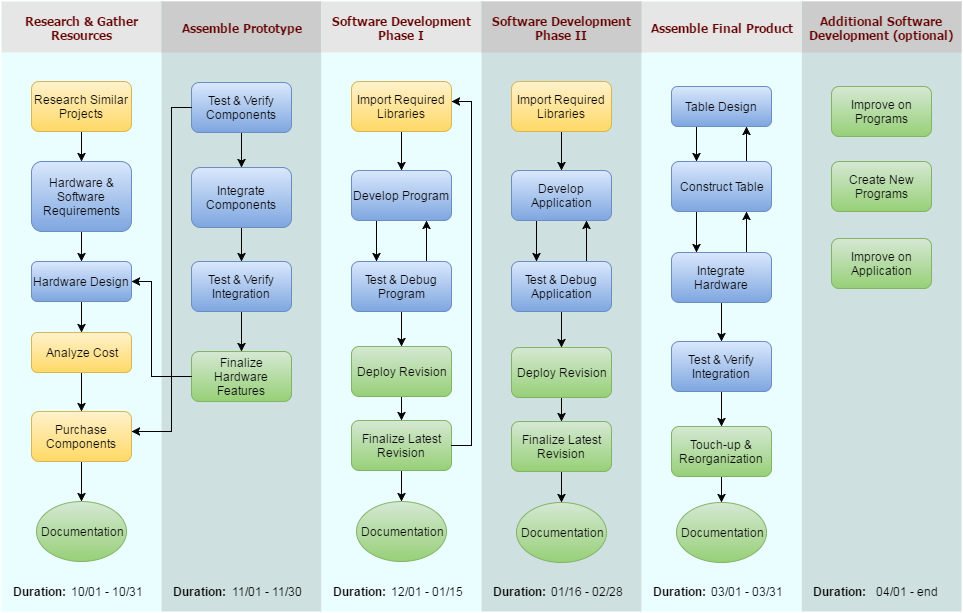

The diagram above was exported from draw.io. Its source (the exported page's mxGraphModel, read from the mxfile embedded in the PNG):
<mxGraphModel dx="1110" dy="595" grid="1" gridSize="10" guides="1" tooltips="1" connect="1" arrows="1" fold="1" page="0" pageScale="1" pageWidth="826" pageHeight="1169" background="#ffffff" math="0" shadow="0">
  <root>
    <mxCell id="0" style=";html=1;" />
    <mxCell id="1" style=";html=1;" parent="0" />
    <mxCell id="2" value="Research &amp;amp; Gather Resources" style="swimlane;whiteSpace=wrap;fillColor=#E6E6E6;swimlaneFillColor=#EBFEFF;fontColor=#660000;fontFamily=Tahoma;html=1;startSize=51;strokeColor=none;" parent="1" vertex="1">
      <mxGeometry x="20" y="20" width="160" height="610" as="geometry">
        <mxRectangle x="20" y="20" width="80" height="23" as="alternateBounds" />
      </mxGeometry>
    </mxCell>
    <mxCell id="7dba0aeb062577db-59" style="edgeStyle=orthogonalEdgeStyle;rounded=0;html=1;exitX=0.5;exitY=1;entryX=0.5;entryY=0;jettySize=auto;orthogonalLoop=1;" edge="1" parent="2" source="7dba0aeb062577db-56" target="7dba0aeb062577db-57">
      <mxGeometry relative="1" as="geometry" />
    </mxCell>
    <mxCell id="7dba0aeb062577db-56" value="Research Similar Projects" style="rounded=1;whiteSpace=wrap;html=1;fillColor=#fff2cc;strokeColor=#d6b656;gradientColor=#ffd966;" vertex="1" parent="2">
      <mxGeometry x="30" y="80" width="100" height="50" as="geometry" />
    </mxCell>
    <mxCell id="7dba0aeb062577db-62" style="edgeStyle=orthogonalEdgeStyle;rounded=0;html=1;exitX=0.5;exitY=1;entryX=0.5;entryY=0;jettySize=auto;orthogonalLoop=1;" edge="1" parent="2" source="7dba0aeb062577db-57" target="7dba0aeb062577db-60">
      <mxGeometry relative="1" as="geometry" />
    </mxCell>
    <mxCell id="7dba0aeb062577db-57" value="Hardware &amp;amp; Software Requirements" style="rounded=1;whiteSpace=wrap;html=1;fillColor=#dae8fc;strokeColor=#6c8ebf;gradientColor=#7ea6e0;" vertex="1" parent="2">
      <mxGeometry x="30" y="160" width="100" height="70" as="geometry" />
    </mxCell>
    <mxCell id="7dba0aeb062577db-72" style="edgeStyle=orthogonalEdgeStyle;rounded=0;html=1;exitX=0.5;exitY=1;entryX=0.5;entryY=0;jettySize=auto;orthogonalLoop=1;" edge="1" parent="2" source="7dba0aeb062577db-60" target="7dba0aeb062577db-71">
      <mxGeometry relative="1" as="geometry" />
    </mxCell>
    <mxCell id="7dba0aeb062577db-60" value="Hardware Design" style="rounded=1;whiteSpace=wrap;html=1;fillColor=#dae8fc;strokeColor=#6c8ebf;gradientColor=#7ea6e0;" vertex="1" parent="2">
      <mxGeometry x="30" y="260" width="100" height="40" as="geometry" />
    </mxCell>
    <mxCell id="7dba0aeb062577db-70" style="edgeStyle=orthogonalEdgeStyle;rounded=0;html=1;exitX=0.5;exitY=1;entryX=0.5;entryY=0;jettySize=auto;orthogonalLoop=1;" edge="1" parent="2" source="7dba0aeb062577db-65" target="7dba0aeb062577db-68">
      <mxGeometry relative="1" as="geometry" />
    </mxCell>
    <mxCell id="7dba0aeb062577db-65" value="Purchase Components" style="rounded=1;whiteSpace=wrap;html=1;fillColor=#fff2cc;strokeColor=#d6b656;gradientColor=#ffd966;" vertex="1" parent="2">
      <mxGeometry x="30" y="410" width="100" height="50" as="geometry" />
    </mxCell>
    <mxCell id="7dba0aeb062577db-68" value="Documentation" style="ellipse;whiteSpace=wrap;html=1;fillColor=#d5e8d4;strokeColor=#82b366;gradientColor=#97d077;" vertex="1" parent="2">
      <mxGeometry x="35" y="500" width="90" height="60" as="geometry" />
    </mxCell>
    <mxCell id="7dba0aeb062577db-73" style="edgeStyle=orthogonalEdgeStyle;rounded=0;html=1;exitX=0.5;exitY=1;entryX=0.5;entryY=0;jettySize=auto;orthogonalLoop=1;" edge="1" parent="2" source="7dba0aeb062577db-71" target="7dba0aeb062577db-65">
      <mxGeometry relative="1" as="geometry" />
    </mxCell>
    <mxCell id="7dba0aeb062577db-71" value="Analyze Cost" style="rounded=1;whiteSpace=wrap;html=1;fillColor=#fff2cc;strokeColor=#d6b656;gradientColor=#ffd966;" vertex="1" parent="2">
      <mxGeometry x="30" y="331" width="100" height="40" as="geometry" />
    </mxCell>
    <mxCell id="7dba0aeb062577db-118" value="10/01 - 10/31" style="text;html=1;strokeColor=none;fillColor=none;align=center;verticalAlign=middle;whiteSpace=wrap;" vertex="1" parent="2">
      <mxGeometry x="60" y="580" width="90" height="20" as="geometry" />
    </mxCell>
    <mxCell id="3" value="Additional Software Development (optional)" style="swimlane;whiteSpace=wrap;fillColor=#CCCCCC;swimlaneFillColor=#CFE0E0;fontColor=#660000;fontFamily=Tahoma;html=1;startSize=51;strokeColor=none;" parent="1" vertex="1">
      <mxGeometry x="820" y="20" width="160" height="610" as="geometry">
        <mxRectangle x="20" y="20" width="80" height="23" as="alternateBounds" />
      </mxGeometry>
    </mxCell>
    <mxCell id="7dba0aeb062577db-139" value="Improve on Programs" style="rounded=1;whiteSpace=wrap;html=1;fillColor=#d5e8d4;strokeColor=#82b366;gradientColor=#97d077;" vertex="1" parent="3">
      <mxGeometry x="30" y="85" width="100" height="50" as="geometry" />
    </mxCell>
    <mxCell id="7dba0aeb062577db-140" value="Create New Programs" style="rounded=1;whiteSpace=wrap;html=1;fillColor=#d5e8d4;strokeColor=#82b366;gradientColor=#97d077;" vertex="1" parent="3">
      <mxGeometry x="30" y="160" width="100" height="50" as="geometry" />
    </mxCell>
    <mxCell id="7dba0aeb062577db-141" value="Improve on Application" style="rounded=1;whiteSpace=wrap;html=1;fillColor=#d5e8d4;strokeColor=#82b366;gradientColor=#97d077;" vertex="1" parent="3">
      <mxGeometry x="30" y="237" width="100" height="50" as="geometry" />
    </mxCell>
    <mxCell id="7dba0aeb062577db-144" value="04/01 - end" style="text;html=1;strokeColor=none;fillColor=none;align=center;verticalAlign=middle;whiteSpace=wrap;" vertex="1" parent="3">
      <mxGeometry x="60" y="580" width="90" height="20" as="geometry" />
    </mxCell>
    <mxCell id="7dba0aeb062577db-145" value="Duration:" style="text;html=1;strokeColor=none;fillColor=none;align=left;verticalAlign=middle;whiteSpace=wrap;fontStyle=1" vertex="1" parent="3">
      <mxGeometry x="10" y="580" width="60" height="20" as="geometry" />
    </mxCell>
    <mxCell id="4" value="Assemble Final Product" style="swimlane;whiteSpace=wrap;fillColor=#E6E6E6;swimlaneFillColor=#EBFEFF;fontColor=#660000;fontFamily=Tahoma;html=1;startSize=51;strokeColor=none;" parent="1" vertex="1">
      <mxGeometry x="660" y="20" width="160" height="610" as="geometry">
        <mxRectangle x="20" y="20" width="80" height="23" as="alternateBounds" />
      </mxGeometry>
    </mxCell>
    <mxCell id="7dba0aeb062577db-120" style="edgeStyle=orthogonalEdgeStyle;rounded=0;html=1;exitX=0.25;exitY=1;entryX=0.25;entryY=0;jettySize=auto;orthogonalLoop=1;" edge="1" parent="4" source="7dba0aeb062577db-117" target="7dba0aeb062577db-119">
      <mxGeometry relative="1" as="geometry" />
    </mxCell>
    <mxCell id="7dba0aeb062577db-143" style="edgeStyle=orthogonalEdgeStyle;rounded=0;html=1;exitX=0.75;exitY=0;entryX=0.75;entryY=1;jettySize=auto;orthogonalLoop=1;" edge="1" parent="4" source="7dba0aeb062577db-117" target="7dba0aeb062577db-126">
      <mxGeometry relative="1" as="geometry" />
    </mxCell>
    <mxCell id="7dba0aeb062577db-117" value="Construct Table" style="rounded=1;whiteSpace=wrap;html=1;fillColor=#dae8fc;strokeColor=#6c8ebf;gradientColor=#7ea6e0;" vertex="1" parent="4">
      <mxGeometry x="30" y="160" width="100" height="50" as="geometry" />
    </mxCell>
    <mxCell id="7dba0aeb062577db-121" style="edgeStyle=orthogonalEdgeStyle;rounded=0;html=1;exitX=0.75;exitY=0;entryX=0.75;entryY=1;jettySize=auto;orthogonalLoop=1;" edge="1" parent="4" source="7dba0aeb062577db-119" target="7dba0aeb062577db-117">
      <mxGeometry relative="1" as="geometry" />
    </mxCell>
    <mxCell id="7dba0aeb062577db-123" style="edgeStyle=orthogonalEdgeStyle;rounded=0;html=1;exitX=0.5;exitY=1;entryX=0.5;entryY=0;jettySize=auto;orthogonalLoop=1;" edge="1" parent="4" source="7dba0aeb062577db-119" target="7dba0aeb062577db-122">
      <mxGeometry relative="1" as="geometry" />
    </mxCell>
    <mxCell id="7dba0aeb062577db-119" value="Integrate Hardware" style="rounded=1;whiteSpace=wrap;html=1;fillColor=#dae8fc;strokeColor=#6c8ebf;gradientColor=#7ea6e0;" vertex="1" parent="4">
      <mxGeometry x="30" y="251" width="100" height="50" as="geometry" />
    </mxCell>
    <mxCell id="7dba0aeb062577db-125" style="edgeStyle=orthogonalEdgeStyle;rounded=0;html=1;exitX=0.5;exitY=1;entryX=0.5;entryY=0;jettySize=auto;orthogonalLoop=1;" edge="1" parent="4" source="7dba0aeb062577db-122" target="7dba0aeb062577db-124">
      <mxGeometry relative="1" as="geometry" />
    </mxCell>
    <mxCell id="7dba0aeb062577db-122" value="Test &amp;amp; Verify Integration" style="rounded=1;whiteSpace=wrap;html=1;fillColor=#dae8fc;strokeColor=#6c8ebf;gradientColor=#7ea6e0;" vertex="1" parent="4">
      <mxGeometry x="30" y="340" width="100" height="50" as="geometry" />
    </mxCell>
    <mxCell id="7dba0aeb062577db-129" style="edgeStyle=orthogonalEdgeStyle;rounded=0;html=1;exitX=0.5;exitY=1;jettySize=auto;orthogonalLoop=1;" edge="1" parent="4" source="7dba0aeb062577db-124" target="7dba0aeb062577db-128">
      <mxGeometry relative="1" as="geometry" />
    </mxCell>
    <mxCell id="7dba0aeb062577db-124" value="Touch-up &amp;amp; Reorganization" style="rounded=1;whiteSpace=wrap;html=1;fillColor=#d5e8d4;strokeColor=#82b366;gradientColor=#97d077;" vertex="1" parent="4">
      <mxGeometry x="30" y="425" width="100" height="50" as="geometry" />
    </mxCell>
    <mxCell id="7dba0aeb062577db-142" style="edgeStyle=orthogonalEdgeStyle;rounded=0;html=1;exitX=0.25;exitY=1;entryX=0.25;entryY=0;jettySize=auto;orthogonalLoop=1;" edge="1" parent="4" source="7dba0aeb062577db-126" target="7dba0aeb062577db-117">
      <mxGeometry relative="1" as="geometry" />
    </mxCell>
    <mxCell id="7dba0aeb062577db-126" value="Table Design" style="rounded=1;whiteSpace=wrap;html=1;fillColor=#dae8fc;strokeColor=#6c8ebf;gradientColor=#7ea6e0;" vertex="1" parent="4">
      <mxGeometry x="30" y="85" width="100" height="40" as="geometry" />
    </mxCell>
    <mxCell id="7dba0aeb062577db-128" value="Documentation" style="ellipse;whiteSpace=wrap;html=1;fillColor=#d5e8d4;strokeColor=#82b366;gradientColor=#97d077;" vertex="1" parent="4">
      <mxGeometry x="35" y="501" width="90" height="60" as="geometry" />
    </mxCell>
    <mxCell id="7dba0aeb062577db-137" value="03/01 - 03/31" style="text;html=1;strokeColor=none;fillColor=none;align=center;verticalAlign=middle;whiteSpace=wrap;" vertex="1" parent="4">
      <mxGeometry x="60" y="580" width="90" height="20" as="geometry" />
    </mxCell>
    <mxCell id="7dba0aeb062577db-138" value="Duration:" style="text;html=1;strokeColor=none;fillColor=none;align=left;verticalAlign=middle;whiteSpace=wrap;fontStyle=1" vertex="1" parent="4">
      <mxGeometry x="10" y="580" width="60" height="20" as="geometry" />
    </mxCell>
    <mxCell id="5" value="Assemble Prototype" style="swimlane;whiteSpace=wrap;fillColor=#CCCCCC;swimlaneFillColor=#CFE0E0;fontColor=#660000;fontFamily=Tahoma;html=1;startSize=51;strokeColor=none;" parent="1" vertex="1">
      <mxGeometry x="180" y="20" width="160" height="610" as="geometry">
        <mxRectangle x="20" y="20" width="80" height="23" as="alternateBounds" />
      </mxGeometry>
    </mxCell>
    <mxCell id="7dba0aeb062577db-79" style="edgeStyle=orthogonalEdgeStyle;rounded=0;html=1;exitX=0.5;exitY=1;entryX=0.5;entryY=0;jettySize=auto;orthogonalLoop=1;" edge="1" parent="5" source="7dba0aeb062577db-74" target="7dba0aeb062577db-75">
      <mxGeometry relative="1" as="geometry" />
    </mxCell>
    <mxCell id="7dba0aeb062577db-74" value="Test &amp;amp; Verify Components" style="rounded=1;whiteSpace=wrap;html=1;fillColor=#dae8fc;strokeColor=#6c8ebf;gradientColor=#7ea6e0;" vertex="1" parent="5">
      <mxGeometry x="30" y="81" width="100" height="50" as="geometry" />
    </mxCell>
    <mxCell id="7dba0aeb062577db-80" style="edgeStyle=orthogonalEdgeStyle;rounded=0;html=1;exitX=0.5;exitY=1;jettySize=auto;orthogonalLoop=1;" edge="1" parent="5" source="7dba0aeb062577db-75" target="7dba0aeb062577db-78">
      <mxGeometry relative="1" as="geometry" />
    </mxCell>
    <mxCell id="7dba0aeb062577db-75" value="Integrate Components" style="rounded=1;whiteSpace=wrap;html=1;fillColor=#dae8fc;strokeColor=#6c8ebf;gradientColor=#7ea6e0;" vertex="1" parent="5">
      <mxGeometry x="30" y="166" width="100" height="60" as="geometry" />
    </mxCell>
    <mxCell id="7dba0aeb062577db-82" style="edgeStyle=orthogonalEdgeStyle;rounded=0;html=1;exitX=0.5;exitY=1;entryX=0.5;entryY=0;jettySize=auto;orthogonalLoop=1;" edge="1" parent="5" source="7dba0aeb062577db-78" target="7dba0aeb062577db-81">
      <mxGeometry relative="1" as="geometry" />
    </mxCell>
    <mxCell id="7dba0aeb062577db-78" value="Test &amp;amp; Verify Integration" style="rounded=1;whiteSpace=wrap;html=1;fillColor=#dae8fc;strokeColor=#6c8ebf;gradientColor=#7ea6e0;" vertex="1" parent="5">
      <mxGeometry x="30" y="260" width="100" height="50" as="geometry" />
    </mxCell>
    <mxCell id="7dba0aeb062577db-81" value="Finalize Hardware Features" style="rounded=1;whiteSpace=wrap;html=1;fillColor=#d5e8d4;strokeColor=#82b366;gradientColor=#97d077;" vertex="1" parent="5">
      <mxGeometry x="30" y="350" width="100" height="50" as="geometry" />
    </mxCell>
    <mxCell id="7dba0aeb062577db-131" value="11/01 - 11/30" style="text;html=1;strokeColor=none;fillColor=none;align=center;verticalAlign=middle;whiteSpace=wrap;" vertex="1" parent="5">
      <mxGeometry x="60" y="580" width="90" height="20" as="geometry" />
    </mxCell>
    <mxCell id="7dba0aeb062577db-132" value="Duration:" style="text;html=1;strokeColor=none;fillColor=none;align=left;verticalAlign=middle;whiteSpace=wrap;fontStyle=1" vertex="1" parent="5">
      <mxGeometry x="10" y="580" width="60" height="20" as="geometry" />
    </mxCell>
    <mxCell id="6" value="Software Development Phase I" style="swimlane;whiteSpace=wrap;fillColor=#E6E6E6;swimlaneFillColor=#EBFEFF;fontColor=#660000;fontFamily=Tahoma;html=1;startSize=51;strokeColor=none;" parent="1" vertex="1">
      <mxGeometry x="340" y="20" width="160" height="610" as="geometry">
        <mxRectangle x="20" y="20" width="80" height="23" as="alternateBounds" />
      </mxGeometry>
    </mxCell>
    <mxCell id="7dba0aeb062577db-93" style="edgeStyle=orthogonalEdgeStyle;rounded=0;html=1;exitX=0.5;exitY=1;entryX=0.5;entryY=0;jettySize=auto;orthogonalLoop=1;" edge="1" parent="6" source="7dba0aeb062577db-84" target="7dba0aeb062577db-85">
      <mxGeometry relative="1" as="geometry" />
    </mxCell>
    <mxCell id="7dba0aeb062577db-84" value="Import Required Libraries" style="rounded=1;whiteSpace=wrap;html=1;fillColor=#fff2cc;strokeColor=#d6b656;gradientColor=#ffd966;" vertex="1" parent="6">
      <mxGeometry x="30" y="80" width="100" height="50" as="geometry" />
    </mxCell>
    <mxCell id="7dba0aeb062577db-90" style="edgeStyle=orthogonalEdgeStyle;rounded=0;html=1;exitX=0.25;exitY=1;entryX=0.25;entryY=0;jettySize=auto;orthogonalLoop=1;" edge="1" parent="6" source="7dba0aeb062577db-85" target="7dba0aeb062577db-86">
      <mxGeometry relative="1" as="geometry" />
    </mxCell>
    <mxCell id="7dba0aeb062577db-85" value="Develop Program" style="rounded=1;whiteSpace=wrap;html=1;fillColor=#dae8fc;strokeColor=#6c8ebf;gradientColor=#7ea6e0;" vertex="1" parent="6">
      <mxGeometry x="30" y="169" width="100" height="50" as="geometry" />
    </mxCell>
    <mxCell id="7dba0aeb062577db-92" style="edgeStyle=orthogonalEdgeStyle;rounded=0;html=1;exitX=0.75;exitY=0;entryX=0.75;entryY=1;jettySize=auto;orthogonalLoop=1;" edge="1" parent="6" source="7dba0aeb062577db-86" target="7dba0aeb062577db-85">
      <mxGeometry relative="1" as="geometry" />
    </mxCell>
    <mxCell id="7dba0aeb062577db-109" style="edgeStyle=orthogonalEdgeStyle;rounded=0;html=1;exitX=0.5;exitY=1;entryX=0.5;entryY=0;jettySize=auto;orthogonalLoop=1;" edge="1" parent="6" source="7dba0aeb062577db-86" target="7dba0aeb062577db-108">
      <mxGeometry relative="1" as="geometry" />
    </mxCell>
    <mxCell id="7dba0aeb062577db-86" value="Test &amp;amp; Debug Program" style="rounded=1;whiteSpace=wrap;html=1;fillColor=#dae8fc;strokeColor=#6c8ebf;gradientColor=#7ea6e0;" vertex="1" parent="6">
      <mxGeometry x="30" y="260" width="100" height="50" as="geometry" />
    </mxCell>
    <mxCell id="7dba0aeb062577db-98" style="edgeStyle=orthogonalEdgeStyle;rounded=0;html=1;exitX=0.5;exitY=1;jettySize=auto;orthogonalLoop=1;" edge="1" parent="6" source="7dba0aeb062577db-88" target="7dba0aeb062577db-96">
      <mxGeometry relative="1" as="geometry" />
    </mxCell>
    <mxCell id="7dba0aeb062577db-88" value="Finalize Latest Revision" style="rounded=1;whiteSpace=wrap;html=1;fillColor=#d5e8d4;strokeColor=#82b366;gradientColor=#97d077;" vertex="1" parent="6">
      <mxGeometry x="30" y="419" width="100" height="50" as="geometry" />
    </mxCell>
    <mxCell id="7dba0aeb062577db-96" value="Documentation" style="ellipse;whiteSpace=wrap;html=1;fillColor=#d5e8d4;strokeColor=#82b366;gradientColor=#97d077;" vertex="1" parent="6">
      <mxGeometry x="35" y="500" width="90" height="60" as="geometry" />
    </mxCell>
    <mxCell id="7dba0aeb062577db-110" style="edgeStyle=orthogonalEdgeStyle;rounded=0;html=1;exitX=0.5;exitY=1;jettySize=auto;orthogonalLoop=1;" edge="1" parent="6" source="7dba0aeb062577db-108" target="7dba0aeb062577db-88">
      <mxGeometry relative="1" as="geometry" />
    </mxCell>
    <mxCell id="7dba0aeb062577db-108" value="Deploy Revision" style="rounded=1;whiteSpace=wrap;html=1;fillColor=#d5e8d4;strokeColor=#82b366;gradientColor=#97d077;" vertex="1" parent="6">
      <mxGeometry x="30" y="345" width="100" height="50" as="geometry" />
    </mxCell>
    <mxCell id="7dba0aeb062577db-133" value="12/01 - 01/15" style="text;html=1;strokeColor=none;fillColor=none;align=center;verticalAlign=middle;whiteSpace=wrap;" vertex="1" parent="6">
      <mxGeometry x="60" y="580" width="90" height="20" as="geometry" />
    </mxCell>
    <mxCell id="7dba0aeb062577db-134" value="Duration:" style="text;html=1;strokeColor=none;fillColor=none;align=left;verticalAlign=middle;whiteSpace=wrap;fontStyle=1" vertex="1" parent="6">
      <mxGeometry x="10" y="580" width="60" height="20" as="geometry" />
    </mxCell>
    <mxCell id="7" value="Software Development Phase II" style="swimlane;whiteSpace=wrap;fillColor=#CCCCCC;swimlaneFillColor=#CFE0E0;fontColor=#660000;fontFamily=Tahoma;html=1;startSize=51;strokeColor=none;" parent="1" vertex="1">
      <mxGeometry x="500" y="20" width="160" height="610" as="geometry">
        <mxRectangle x="20" y="20" width="80" height="23" as="alternateBounds" />
      </mxGeometry>
    </mxCell>
    <mxCell id="7dba0aeb062577db-104" style="edgeStyle=orthogonalEdgeStyle;rounded=0;html=1;exitX=0.5;exitY=1;entryX=0.5;entryY=0;jettySize=auto;orthogonalLoop=1;" edge="1" parent="7" source="7dba0aeb062577db-99" target="7dba0aeb062577db-100">
      <mxGeometry relative="1" as="geometry" />
    </mxCell>
    <mxCell id="7dba0aeb062577db-99" value="Import Required Libraries" style="rounded=1;whiteSpace=wrap;html=1;fillColor=#fff2cc;strokeColor=#d6b656;gradientColor=#ffd966;" vertex="1" parent="7">
      <mxGeometry x="30" y="80" width="100" height="50" as="geometry" />
    </mxCell>
    <mxCell id="7dba0aeb062577db-105" style="edgeStyle=orthogonalEdgeStyle;rounded=0;html=1;exitX=0.25;exitY=1;entryX=0.25;entryY=0;jettySize=auto;orthogonalLoop=1;" edge="1" parent="7" source="7dba0aeb062577db-100" target="7dba0aeb062577db-101">
      <mxGeometry relative="1" as="geometry" />
    </mxCell>
    <mxCell id="7dba0aeb062577db-100" value="Develop Application" style="rounded=1;whiteSpace=wrap;html=1;fillColor=#dae8fc;strokeColor=#6c8ebf;gradientColor=#7ea6e0;" vertex="1" parent="7">
      <mxGeometry x="30" y="169" width="100" height="50" as="geometry" />
    </mxCell>
    <mxCell id="7dba0aeb062577db-106" style="edgeStyle=orthogonalEdgeStyle;rounded=0;html=1;exitX=0.75;exitY=0;entryX=0.75;entryY=1;jettySize=auto;orthogonalLoop=1;" edge="1" parent="7" source="7dba0aeb062577db-101" target="7dba0aeb062577db-100">
      <mxGeometry relative="1" as="geometry" />
    </mxCell>
    <mxCell id="7dba0aeb062577db-114" style="edgeStyle=orthogonalEdgeStyle;rounded=0;html=1;exitX=0.5;exitY=1;entryX=0.5;entryY=0;jettySize=auto;orthogonalLoop=1;" edge="1" parent="7" source="7dba0aeb062577db-101" target="7dba0aeb062577db-113">
      <mxGeometry relative="1" as="geometry" />
    </mxCell>
    <mxCell id="7dba0aeb062577db-101" value="Test &amp;amp; Debug Application" style="rounded=1;whiteSpace=wrap;html=1;fillColor=#dae8fc;strokeColor=#6c8ebf;gradientColor=#7ea6e0;" vertex="1" parent="7">
      <mxGeometry x="30" y="260" width="100" height="50" as="geometry" />
    </mxCell>
    <mxCell id="7dba0aeb062577db-116" style="edgeStyle=orthogonalEdgeStyle;rounded=0;html=1;exitX=0.5;exitY=1;entryX=0.5;entryY=0;jettySize=auto;orthogonalLoop=1;" edge="1" parent="7" source="7dba0aeb062577db-111" target="7dba0aeb062577db-112">
      <mxGeometry relative="1" as="geometry" />
    </mxCell>
    <mxCell id="7dba0aeb062577db-111" value="Finalize Latest Revision" style="rounded=1;whiteSpace=wrap;html=1;fillColor=#d5e8d4;strokeColor=#82b366;gradientColor=#97d077;" vertex="1" parent="7">
      <mxGeometry x="30" y="420" width="100" height="50" as="geometry" />
    </mxCell>
    <mxCell id="7dba0aeb062577db-112" value="Documentation" style="ellipse;whiteSpace=wrap;html=1;fillColor=#d5e8d4;strokeColor=#82b366;gradientColor=#97d077;" vertex="1" parent="7">
      <mxGeometry x="35" y="501" width="90" height="60" as="geometry" />
    </mxCell>
    <mxCell id="7dba0aeb062577db-115" style="edgeStyle=orthogonalEdgeStyle;rounded=0;html=1;exitX=0.5;exitY=1;entryX=0.5;entryY=0;jettySize=auto;orthogonalLoop=1;" edge="1" parent="7" source="7dba0aeb062577db-113" target="7dba0aeb062577db-111">
      <mxGeometry relative="1" as="geometry" />
    </mxCell>
    <mxCell id="7dba0aeb062577db-113" value="Deploy Revision" style="rounded=1;whiteSpace=wrap;html=1;fillColor=#d5e8d4;strokeColor=#82b366;gradientColor=#97d077;" vertex="1" parent="7">
      <mxGeometry x="30" y="346" width="100" height="50" as="geometry" />
    </mxCell>
    <mxCell id="7dba0aeb062577db-135" value="01/16 - 02/28" style="text;html=1;strokeColor=none;fillColor=none;align=center;verticalAlign=middle;whiteSpace=wrap;" vertex="1" parent="7">
      <mxGeometry x="60" y="580" width="90" height="20" as="geometry" />
    </mxCell>
    <mxCell id="7dba0aeb062577db-136" value="Duration:" style="text;html=1;strokeColor=none;fillColor=none;align=left;verticalAlign=middle;whiteSpace=wrap;fontStyle=1" vertex="1" parent="7">
      <mxGeometry x="10" y="580" width="60" height="20" as="geometry" />
    </mxCell>
    <mxCell id="7dba0aeb062577db-76" style="edgeStyle=orthogonalEdgeStyle;rounded=0;html=1;exitX=0;exitY=0.5;jettySize=auto;orthogonalLoop=1;" edge="1" parent="1" source="7dba0aeb062577db-74">
      <mxGeometry relative="1" as="geometry">
        <mxPoint x="150" y="450" as="targetPoint" />
        <Array as="points">
          <mxPoint x="190" y="126" />
          <mxPoint x="190" y="450" />
        </Array>
      </mxGeometry>
    </mxCell>
    <mxCell id="7dba0aeb062577db-83" style="edgeStyle=orthogonalEdgeStyle;rounded=0;html=1;exitX=0;exitY=0.5;jettySize=auto;orthogonalLoop=1;entryX=1;entryY=0.5;" edge="1" parent="1" source="7dba0aeb062577db-81" target="7dba0aeb062577db-60">
      <mxGeometry relative="1" as="geometry">
        <mxPoint x="170" y="300" as="targetPoint" />
        <Array as="points">
          <mxPoint x="170" y="395" />
          <mxPoint x="170" y="300" />
        </Array>
      </mxGeometry>
    </mxCell>
    <mxCell id="7dba0aeb062577db-95" style="edgeStyle=orthogonalEdgeStyle;rounded=0;html=1;exitX=1;exitY=0.5;jettySize=auto;orthogonalLoop=1;" edge="1" parent="1" source="7dba0aeb062577db-88">
      <mxGeometry relative="1" as="geometry">
        <mxPoint x="470" y="120" as="targetPoint" />
        <Array as="points">
          <mxPoint x="490" y="464" />
          <mxPoint x="490" y="120" />
        </Array>
      </mxGeometry>
    </mxCell>
    <mxCell id="7dba0aeb062577db-130" value="Duration:" style="text;html=1;strokeColor=none;fillColor=none;align=left;verticalAlign=middle;whiteSpace=wrap;fontStyle=1" vertex="1" parent="1">
      <mxGeometry x="30" y="600" width="60" height="20" as="geometry" />
    </mxCell>
  </root>
</mxGraphModel>